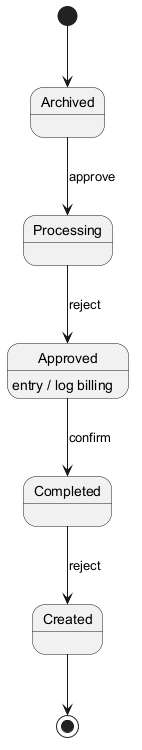

The diagram above was rendered by PlantUML. Its source (embedded in the PNG):
@startuml
skinparam backgroundColor #FFFFFF
skinparam classBackgroundColor #F1F8E9
skinparam classBorderColor #33691E
[*] --> Archived
Archived --> Processing : approve
Processing --> Approved : reject
Approved --> Completed : confirm
Approved : entry / log billing
Completed --> Created : reject
Created --> [*]
@enduml